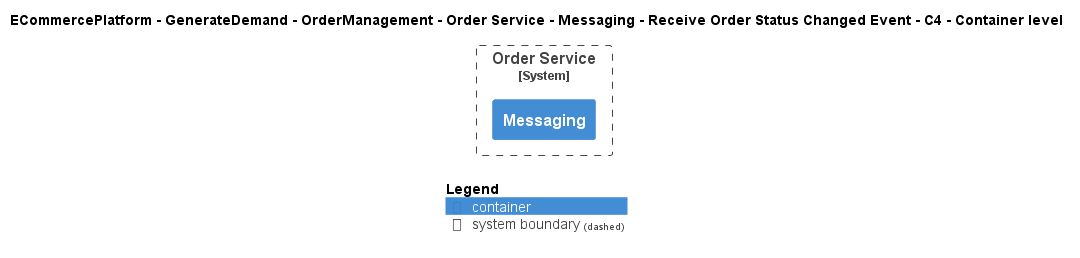

The diagram above was rendered by PlantUML. Its source (embedded in the PNG):
@startuml
!include ..\..\..\..\..\..\..\..\..\.c4s\C4_Container.puml

AddElementTag("c4interflow:lifecycle:new", $bgColor=green, $fontColor=#ffffff, $borderColor=green, $shadowing="False")
AddElementTag("c4interflow:lifecycle:changed", $bgColor=orange, $fontColor=#ffffff, $borderColor=orange, $shadowing="False")
AddElementTag("c4interflow:lifecycle:removed", $bgColor=red, $fontColor=#ffffff, $borderColor=red, $shadowing="False")

AddRelTag("c4interflow:lifecycle:new", $textColor=green, $lineColor=green)
AddRelTag("c4interflow:lifecycle:changed", $textColor=orange, $lineColor=orange)
AddRelTag("c4interflow:lifecycle:removed", $textColor=red, $lineColor=red)

SHOW_PERSON_PORTRAIT()
LAYOUT_TOP_DOWN()

skinparam linetype polyline

title ECommercePlatform - GenerateDemand - OrderManagement - Order Service - Messaging - Receive Order Status Changed Event - C4 - Container level


System_Boundary(ECommercePlatform.GenerateDemand.OrderManagement.SoftwareSystems.OrderService, "Order Service") {
    Container(ECommercePlatform.GenerateDemand.OrderManagement.SoftwareSystems.OrderService.Containers.Messaging, "Messaging", "", "")
}



SHOW_LEGEND()
@enduml